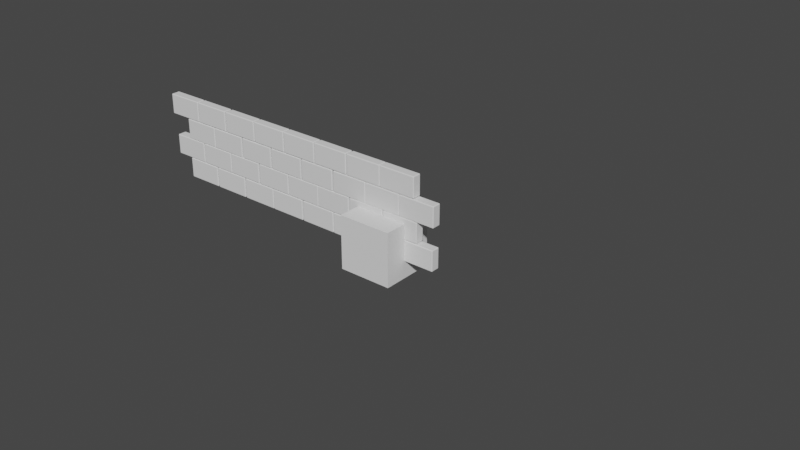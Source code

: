 # Source: Wall_low.blend  (saved by Blender 2.90.8; exported with 4.5.12 LTS)
import bpy
from mathutils import Matrix  # noqa: F401  (used for matrix-valued properties, if any)

bpy.ops.wm.read_factory_settings(use_empty=True)
scene = bpy.context.scene
scene.name = 'Scene'

# ---- collections
col_collection = bpy.data.collections.new('Collection'); scene.collection.children.link(col_collection)
col_wall_low = bpy.data.collections.new('Wall_low'); scene.collection.children.link(col_wall_low)
col_wall_high = bpy.data.collections.new('Wall_high'); scene.collection.children.link(col_wall_high)

# ---- world
world_world = bpy.data.worlds.new('World'); scene.world = world_world
world_world.use_nodes = True; world_world.node_tree.nodes.clear()
_N = world_world.node_tree.nodes; _L = world_world.node_tree.links
n0 = _N.new('ShaderNodeOutputWorld'); n0.name = 'World Output'; n0.location = (300, 300)
n1 = _N.new('ShaderNodeBackground'); n1.name = 'Background'; n1.location = (10, 300)
n1.inputs[0].default_value = (0.05088, 0.05088, 0.05088, 1.0)
_L.new(n1.outputs[0], n0.inputs[0])
n0.is_active_output = True
world_world.color = (0.05088, 0.05088, 0.05088)
world_world.use_sun_shadow = False
world_world.sun_shadow_jitter_overblur = 0.0

# ---- meshes
me_cube_001 = bpy.data.meshes.new('Cube.001')
me_cube_001.from_pydata([(-1.0, -1.0, -1.0), (-1.0, -1.0, 1.0), (-1.0, 1.0, -1.0), (-1.0, 1.0, 1.0), (1.0, -1.0, -1.0), (1.0, -1.0, 1.0), (1.0, 1.0, -1.0), (1.0, 1.0, 1.0)], [], [(0, 1, 3, 2), (2, 3, 7, 6), (6, 7, 5, 4), (4, 5, 1, 0), (2, 6, 4, 0), (7, 3, 1, 5)])
_uv = me_cube_001.uv_layers.new(name='UVMap')
_uv.uv.foreach_set('vector', [0.375, 0.0, 0.625, 0.0, 0.625, 0.25, 0.375, 0.25, 0.375, 0.25, 0.625, 0.25, 0.625, 0.5, 0.375, 0.5, 0.375, 0.5, 0.625, 0.5, 0.625, 0.75, 0.375, 0.75, 0.375, 0.75, 0.625, 0.75, 0.625, 1.0, 0.375, 1.0, 0.125, 0.5, 0.375, 0.5, 0.375, 0.75, 0.125, 0.75, 0.625, 0.5, 0.875, 0.5, 0.875, 0.75, 0.625, 0.75])
me_cube_001.use_remesh_fix_poles = True
me_cube_001.use_remesh_preserve_attributes = False
me_cube_001.use_mirror_vertex_groups = False
me_cube_001.update()
me_cube_034 = bpy.data.meshes.new('Cube.034')
me_cube_034.from_pydata([(-0.7043, -0.1695, -0.3868), (-0.7043, -0.1695, 0.3868), (-0.7043, 0.1695, -0.3868), (-0.7043, 0.1695, 0.3868), (0.7043, -0.1695, -0.3868), (0.7043, -0.1695, 0.3868), (0.7043, 0.1695, -0.3868), (0.7043, 0.1695, 0.3868), (8.67, -0.1695, -1.183), (8.67, -0.1695, -0.4092), (8.67, 0.1695, -1.183), (8.67, 0.1695, -0.4092), (10.08, -0.1695, -1.183), (10.08, -0.1695, -0.4092), (10.08, 0.1695, -1.183), (10.08, 0.1695, -0.4092), (10.09, -0.1695, -1.183), (10.09, -0.1695, -0.4092), (10.09, 0.1695, -1.183), (10.09, 0.1695, -0.4092), (11.5, -0.1695, -1.183), (11.5, -0.1695, -0.4092), (11.5, 0.1695, -1.183), (11.5, 0.1695, -0.4092), (9.456, -0.1695, -0.3951), (9.456, -0.1695, 0.3785), (9.456, 0.1695, -0.3951), (9.456, 0.1695, 0.3785), (10.86, -0.1695, -0.3951), (10.86, -0.1695, 0.3785), (10.86, 0.1695, -0.3951), (10.86, 0.1695, 0.3785), (7.991, -0.1695, -0.3951), (7.991, -0.1695, 0.3785), (7.991, 0.1695, -0.3951), (7.991, 0.1695, 0.3785), (9.4, -0.1695, -0.3951), (9.4, -0.1695, 0.3785), (9.4, 0.1695, -0.3951), (9.4, 0.1695, 0.3785), (6.542, -0.1695, -0.3951), (6.542, -0.1695, 0.3785), (6.542, 0.1695, -0.3951), (6.542, 0.1695, 0.3785), (7.951, -0.1695, -0.3951), (7.951, -0.1695, 0.3785), (7.951, 0.1695, -0.3951), (7.951, 0.1695, 0.3785), (5.109, -0.1695, -0.3951), (5.109, -0.1695, 0.3785), (5.109, 0.1695, -0.3951), (5.109, 0.1695, 0.3785), (6.517, -0.1695, -0.3951), (6.517, -0.1695, 0.3785), (6.517, 0.1695, -0.3951), (6.517, 0.1695, 0.3785), (3.674, -0.1695, -0.3951), (3.674, -0.1695, 0.3785), (3.674, 0.1695, -0.3951), (3.674, 0.1695, 0.3785), (5.082, -0.1695, -0.3951), (5.082, -0.1695, 0.3785), (5.082, 0.1695, -0.3951), (5.082, 0.1695, 0.3785), (2.237, -0.1695, -0.3951), (2.237, -0.1695, 0.3785), (2.237, 0.1695, -0.3951), (2.237, 0.1695, 0.3785), (3.645, -0.1695, -0.3951), (3.645, -0.1695, 0.3785), (3.645, 0.1695, -0.3951), (3.645, 0.1695, 0.3785), (0.8015, -0.1695, -0.3951), (0.8015, -0.1695, 0.3785), (0.8015, 0.1695, -0.3951), (0.8015, 0.1695, 0.3785), (2.21, -0.1695, -0.3951), (2.21, -0.1695, 0.3785), (2.21, 0.1695, -0.3951), (2.21, 0.1695, 0.3785), (7.235, -0.1695, -1.183), (7.235, -0.1695, -0.4092), (7.235, 0.1695, -1.183), (7.235, 0.1695, -0.4092), (8.644, -0.1695, -1.183), (8.644, -0.1695, -0.4092), (8.644, 0.1695, -1.183), (8.644, 0.1695, -0.4092), (5.793, -0.1695, -1.183), (5.793, -0.1695, -0.4092), (5.793, 0.1695, -1.183), (5.793, 0.1695, -0.4092), (7.202, -0.1695, -1.183), (7.202, -0.1695, -0.4092), (7.202, 0.1695, -1.183), (7.202, 0.1695, -0.4092), (4.343, -0.1695, -1.183), (4.343, -0.1695, -0.4092), (4.343, 0.1695, -1.183), (4.343, 0.1695, -0.4092), (5.752, -0.1695, -1.183), (5.752, -0.1695, -0.4092), (5.752, 0.1695, -1.183), (5.752, 0.1695, -0.4092), (2.891, -0.1695, -1.183), (2.891, -0.1695, -0.4092), (2.891, 0.1695, -1.183), (2.891, 0.1695, -0.4092), (4.3, -0.1695, -1.183), (4.3, -0.1695, -0.4092), (4.3, 0.1695, -1.183), (4.3, 0.1695, -0.4092), (1.445, -0.1695, -1.183), (1.445, -0.1695, -0.4092), (1.445, 0.1695, -1.183), (1.445, 0.1695, -0.4092), (2.853, -0.1695, -1.183), (2.853, -0.1695, -0.4092), (2.853, 0.1695, -1.183), (2.853, 0.1695, -0.4092), (-0.004129, -0.1695, -1.183), (-0.004129, -0.1695, -0.4092), (-0.004129, 0.1695, -1.183), (-0.004129, 0.1695, -0.4092), (1.405, -0.1695, -1.183), (1.405, -0.1695, -0.4092), (1.405, 0.1695, -1.183), (1.405, 0.1695, -0.4092), (-0.004129, -0.1695, 0.3931), (-0.004129, -0.1695, 1.167), (-0.004129, 0.1695, 0.3931), (-0.004129, 0.1695, 1.167), (1.405, -0.1695, 0.3931), (1.405, -0.1695, 1.167), (1.405, 0.1695, 0.3931), (1.405, 0.1695, 1.167), (1.429, -0.1695, 0.3931), (1.429, -0.1695, 1.167), (1.429, 0.1695, 0.3931), (1.429, 0.1695, 1.167), (2.838, -0.1695, 0.3931), (2.838, -0.1695, 1.167), (2.838, 0.1695, 0.3931), (2.838, 0.1695, 1.167), (2.88, -0.1695, 0.3931), (2.88, -0.1695, 1.167), (2.88, 0.1695, 0.3931), (2.88, 0.1695, 1.167), (4.289, -0.1695, 0.3931), (4.289, -0.1695, 1.167), (4.289, 0.1695, 0.3931), (4.289, 0.1695, 1.167), (4.342, -0.1695, 0.3931), (4.342, -0.1695, 1.167), (4.342, 0.1695, 0.3931), (4.342, 0.1695, 1.167), (5.751, -0.1695, 0.3931), (5.751, -0.1695, 1.167), (5.751, 0.1695, 0.3931), (5.751, 0.1695, 1.167), (5.806, -0.1695, 0.3931), (5.806, -0.1695, 1.167), (5.806, 0.1695, 0.3931), (5.806, 0.1695, 1.167), (7.214, -0.1695, 0.3931), (7.214, -0.1695, 1.167), (7.214, 0.1695, 0.3931), (7.214, 0.1695, 1.167), (7.268, -0.1695, 0.3931), (7.268, -0.1695, 1.167), (7.268, 0.1695, 0.3931), (7.268, 0.1695, 1.167), (8.677, -0.1695, 0.3931), (8.677, -0.1695, 1.167), (8.677, 0.1695, 0.3931), (8.677, 0.1695, 1.167), (8.692, -0.1695, 0.3931), (8.692, -0.1695, 1.167), (8.692, 0.1695, 0.3931), (8.692, 0.1695, 1.167), (10.1, -0.1695, 0.3931), (10.1, -0.1695, 1.167), (10.1, 0.1695, 0.3931), (10.1, 0.1695, 1.167), (10.11, -0.2086, 0.3931), (10.11, -0.2086, 1.167), (10.11, 0.1305, 0.3931), (10.11, 0.1305, 1.167), (11.52, -0.2086, 0.3931), (11.52, -0.2086, 1.167), (11.52, 0.1305, 0.3931), (11.52, 0.1305, 1.167), (9.328, -0.1695, 1.196), (9.328, -0.1695, 1.969), (9.328, 0.1695, 1.196), (9.328, 0.1695, 1.969), (10.74, -0.1695, 1.196), (10.74, -0.1695, 1.969), (10.74, 0.1695, 1.196), (10.74, 0.1695, 1.969), (7.89, -0.1695, 1.196), (7.89, -0.1695, 1.969), (7.89, 0.1695, 1.196), (7.89, 0.1695, 1.969), (9.298, -0.1695, 1.196), (9.298, -0.1695, 1.969), (9.298, 0.1695, 1.196), (9.298, 0.1695, 1.969), (6.441, -0.1695, 1.196), (6.441, -0.1695, 1.969), (6.441, 0.1695, 1.196), (6.441, 0.1695, 1.969), (7.85, -0.1695, 1.196), (7.85, -0.1695, 1.969), (7.85, 0.1695, 1.196), (7.85, 0.1695, 1.969), (4.996, -0.1695, 1.196), (4.996, -0.1695, 1.969), (4.996, 0.1695, 1.196), (4.996, 0.1695, 1.969), (6.404, -0.1695, 1.196), (6.404, -0.1695, 1.969), (6.404, 0.1695, 1.196), (6.404, 0.1695, 1.969), (3.533, -0.1695, 1.196), (3.533, -0.1695, 1.969), (3.533, 0.1695, 1.196), (3.533, 0.1695, 1.969), (4.942, -0.1695, 1.196), (4.942, -0.1695, 1.969), (4.942, 0.1695, 1.196), (4.942, 0.1695, 1.969), (2.089, -0.1695, 1.196), (2.089, -0.1695, 1.969), (2.089, 0.1695, 1.196), (2.089, 0.1695, 1.969), (3.498, -0.1695, 1.196), (3.498, -0.1695, 1.969), (3.498, 0.1695, 1.196), (3.498, 0.1695, 1.969), (0.6208, -0.1695, 1.196), (0.6208, -0.1695, 1.969), (0.6208, 0.1695, 1.196), (0.6208, 0.1695, 1.969), (2.029, -0.1695, 1.196), (2.029, -0.1695, 1.969), (2.029, 0.1695, 1.196), (2.029, 0.1695, 1.969), (-0.833, -0.1695, 1.196), (-0.833, -0.1695, 1.969), (-0.833, 0.1695, 1.196), (-0.833, 0.1695, 1.969), (0.5757, -0.1695, 1.196), (0.5757, -0.1695, 1.969), (0.5757, 0.1695, 1.196), (0.5757, 0.1695, 1.969)], [], [(0, 1, 3, 2), (2, 3, 7, 6), (6, 7, 5, 4), (4, 5, 1, 0), (2, 6, 4, 0), (7, 3, 1, 5), (8, 9, 11, 10), (10, 11, 15, 14), (14, 15, 13, 12), (12, 13, 9, 8), (10, 14, 12, 8), (15, 11, 9, 13), (16, 17, 19, 18), (18, 19, 23, 22), (22, 23, 21, 20), (20, 21, 17, 16), (18, 22, 20, 16), (23, 19, 17, 21), (24, 25, 27, 26), (26, 27, 31, 30), (30, 31, 29, 28), (28, 29, 25, 24), (26, 30, 28, 24), (31, 27, 25, 29), (32, 33, 35, 34), (34, 35, 39, 38), (38, 39, 37, 36), (36, 37, 33, 32), (34, 38, 36, 32), (39, 35, 33, 37), (40, 41, 43, 42), (42, 43, 47, 46), (46, 47, 45, 44), (44, 45, 41, 40), (42, 46, 44, 40), (47, 43, 41, 45), (48, 49, 51, 50), (50, 51, 55, 54), (54, 55, 53, 52), (52, 53, 49, 48), (50, 54, 52, 48), (55, 51, 49, 53), (56, 57, 59, 58), (58, 59, 63, 62), (62, 63, 61, 60), (60, 61, 57, 56), (58, 62, 60, 56), (63, 59, 57, 61), (64, 65, 67, 66), (66, 67, 71, 70), (70, 71, 69, 68), (68, 69, 65, 64), (66, 70, 68, 64), (71, 67, 65, 69), (72, 73, 75, 74), (74, 75, 79, 78), (78, 79, 77, 76), (76, 77, 73, 72), (74, 78, 76, 72), (79, 75, 73, 77), (80, 81, 83, 82), (82, 83, 87, 86), (86, 87, 85, 84), (84, 85, 81, 80), (82, 86, 84, 80), (87, 83, 81, 85), (88, 89, 91, 90), (90, 91, 95, 94), (94, 95, 93, 92), (92, 93, 89, 88), (90, 94, 92, 88), (95, 91, 89, 93), (96, 97, 99, 98), (98, 99, 103, 102), (102, 103, 101, 100), (100, 101, 97, 96), (98, 102, 100, 96), (103, 99, 97, 101), (104, 105, 107, 106), (106, 107, 111, 110), (110, 111, 109, 108), (108, 109, 105, 104), (106, 110, 108, 104), (111, 107, 105, 109), (112, 113, 115, 114), (114, 115, 119, 118), (118, 119, 117, 116), (116, 117, 113, 112), (114, 118, 116, 112), (119, 115, 113, 117), (120, 121, 123, 122), (122, 123, 127, 126), (126, 127, 125, 124), (124, 125, 121, 120), (122, 126, 124, 120), (127, 123, 121, 125), (128, 129, 131, 130), (130, 131, 135, 134), (134, 135, 133, 132), (132, 133, 129, 128), (130, 134, 132, 128), (135, 131, 129, 133), (136, 137, 139, 138), (138, 139, 143, 142), (142, 143, 141, 140), (140, 141, 137, 136), (138, 142, 140, 136), (143, 139, 137, 141), (144, 145, 147, 146), (146, 147, 151, 150), (150, 151, 149, 148), (148, 149, 145, 144), (146, 150, 148, 144), (151, 147, 145, 149), (152, 153, 155, 154), (154, 155, 159, 158), (158, 159, 157, 156), (156, 157, 153, 152), (154, 158, 156, 152), (159, 155, 153, 157), (160, 161, 163, 162), (162, 163, 167, 166), (166, 167, 165, 164), (164, 165, 161, 160), (162, 166, 164, 160), (167, 163, 161, 165), (168, 169, 171, 170), (170, 171, 175, 174), (174, 175, 173, 172), (172, 173, 169, 168), (170, 174, 172, 168), (175, 171, 169, 173), (176, 177, 179, 178), (178, 179, 183, 182), (182, 183, 181, 180), (180, 181, 177, 176), (178, 182, 180, 176), (183, 179, 177, 181), (184, 185, 187, 186), (186, 187, 191, 190), (190, 191, 189, 188), (188, 189, 185, 184), (186, 190, 188, 184), (191, 187, 185, 189), (192, 193, 195, 194), (194, 195, 199, 198), (198, 199, 197, 196), (196, 197, 193, 192), (194, 198, 196, 192), (199, 195, 193, 197), (200, 201, 203, 202), (202, 203, 207, 206), (206, 207, 205, 204), (204, 205, 201, 200), (202, 206, 204, 200), (207, 203, 201, 205), (208, 209, 211, 210), (210, 211, 215, 214), (214, 215, 213, 212), (212, 213, 209, 208), (210, 214, 212, 208), (215, 211, 209, 213), (216, 217, 219, 218), (218, 219, 223, 222), (222, 223, 221, 220), (220, 221, 217, 216), (218, 222, 220, 216), (223, 219, 217, 221), (224, 225, 227, 226), (226, 227, 231, 230), (230, 231, 229, 228), (228, 229, 225, 224), (226, 230, 228, 224), (231, 227, 225, 229), (232, 233, 235, 234), (234, 235, 239, 238), (238, 239, 237, 236), (236, 237, 233, 232), (234, 238, 236, 232), (239, 235, 233, 237), (240, 241, 243, 242), (242, 243, 247, 246), (246, 247, 245, 244), (244, 245, 241, 240), (242, 246, 244, 240), (247, 243, 241, 245), (248, 249, 251, 250), (250, 251, 255, 254), (254, 255, 253, 252), (252, 253, 249, 248), (250, 254, 252, 248), (255, 251, 249, 253)])
_uv = me_cube_034.uv_layers.new(name='UVMap')
_uv.uv.foreach_set('vector', [0.3797, 0.7621, 0.3797, 0.8093, 0.3325, 0.8093, 0.3325, 0.7621, 0.3325, 0.7621, 0.3325, 0.8093, 0.2852, 0.8093, 0.2852, 0.7621, 0.2852, 0.7621, 0.2852, 0.8093, 0.2379, 0.8093, 0.2379, 0.7621, 0.2379, 0.7621, 0.2379, 0.8093, 0.1907, 0.8093, 0.1907, 0.7621, 0.2852, 0.7148, 0.2852, 0.7621, 0.2379, 0.7621, 0.2379, 0.7148, 0.2852, 0.8093, 0.2852, 0.8566, 0.2379, 0.8566, 0.2379, 0.8093, 0.3797, 0.6192, 0.3797, 0.6665, 0.3325, 0.6665, 0.3325, 0.6192, 0.3325, 0.6192, 0.3325, 0.6665, 0.2852, 0.6665, 0.2852, 0.6192, 0.2852, 0.6192, 0.2852, 0.6665, 0.2379, 0.6665, 0.2379, 0.6192, 0.2379, 0.6192, 0.2379, 0.6665, 0.1907, 0.6665, 0.1907, 0.6192, 0.2852, 0.572, 0.2852, 0.6192, 0.2379, 0.6192, 0.2379, 0.572, 0.2852, 0.6665, 0.2852, 0.7138, 0.2379, 0.7138, 0.2379, 0.6665, 0.9501, 0.1907, 0.9501, 0.2379, 0.9028, 0.2379, 0.9028, 0.1907, 0.9028, 0.1907, 0.9028, 0.2379, 0.8556, 0.2379, 0.8556, 0.1907, 0.8556, 0.1907, 0.8556, 0.2379, 0.8083, 0.2379, 0.8083, 0.1907, 0.8083, 0.1907, 0.8083, 0.2379, 0.761, 0.2379, 0.761, 0.1907, 0.8556, 0.1434, 0.8556, 0.1907, 0.8083, 0.1907, 0.8083, 0.1434, 0.8556, 0.2379, 0.8556, 0.2852, 0.8083, 0.2852, 0.8083, 0.2379, 0.76, 0.6192, 0.76, 0.6665, 0.7127, 0.6665, 0.7127, 0.6192, 0.7127, 0.6192, 0.7127, 0.6665, 0.6654, 0.6665, 0.6654, 0.6192, 0.6654, 0.6192, 0.6654, 0.6665, 0.6182, 0.6665, 0.6182, 0.6192, 0.6182, 0.6192, 0.6182, 0.6665, 0.5709, 0.6665, 0.5709, 0.6192, 0.6654, 0.572, 0.6654, 0.6192, 0.6182, 0.6192, 0.6182, 0.572, 0.6654, 0.6665, 0.6654, 0.7138, 0.6182, 0.7138, 0.6182, 0.6665, 0.3797, 0.4764, 0.3797, 0.5236, 0.3325, 0.5236, 0.3325, 0.4764, 0.3325, 0.4764, 0.3325, 0.5236, 0.2852, 0.5236, 0.2852, 0.4764, 0.2852, 0.4764, 0.2852, 0.5236, 0.2379, 0.5236, 0.2379, 0.4764, 0.2379, 0.4764, 0.2379, 0.5236, 0.1907, 0.5236, 0.1907, 0.4764, 0.2852, 0.4291, 0.2852, 0.4764, 0.2379, 0.4764, 0.2379, 0.4291, 0.2852, 0.5236, 0.2852, 0.5709, 0.2379, 0.5709, 0.2379, 0.5236, 0.5699, 0.3335, 0.5699, 0.3808, 0.5226, 0.3808, 0.5226, 0.3335, 0.5226, 0.3335, 0.5226, 0.3808, 0.4753, 0.3808, 0.4753, 0.3335, 0.4753, 0.3335, 0.4753, 0.3808, 0.428, 0.3808, 0.428, 0.3335, 0.428, 0.3335, 0.428, 0.3808, 0.3808, 0.3808, 0.3808, 0.3335, 0.4753, 0.2862, 0.4753, 0.3335, 0.428, 0.3335, 0.428, 0.2862, 0.4753, 0.3808, 0.4753, 0.428, 0.428, 0.428, 0.428, 0.3808, 0.5699, 0.04779, 0.5699, 0.09506, 0.5226, 0.09506, 0.5226, 0.04779, 0.5226, 0.04779, 0.5226, 0.09506, 0.4753, 0.09506, 0.4753, 0.04779, 0.4753, 0.04779, 0.4753, 0.09506, 0.428, 0.09506, 0.428, 0.04779, 0.428, 0.04779, 0.428, 0.09506, 0.3808, 0.09506, 0.3808, 0.04779, 0.4753, 0.000524, 0.4753, 0.04779, 0.428, 0.04779, 0.428, 0.000524, 0.4753, 0.09506, 0.4753, 0.1423, 0.428, 0.1423, 0.428, 0.09506, 0.76, 0.04779, 0.76, 0.09506, 0.7127, 0.09506, 0.7127, 0.04779, 0.7127, 0.04779, 0.7127, 0.09506, 0.6654, 0.09506, 0.6654, 0.04779, 0.6654, 0.04779, 0.6654, 0.09506, 0.6182, 0.09506, 0.6182, 0.04779, 0.6182, 0.04779, 0.6182, 0.09506, 0.5709, 0.09506, 0.5709, 0.04779, 0.6654, 0.000524, 0.6654, 0.04779, 0.6182, 0.04779, 0.6182, 0.000524, 0.6654, 0.09506, 0.6654, 0.1423, 0.6182, 0.1423, 0.6182, 0.09506, 0.9501, 0.4764, 0.9501, 0.5236, 0.9028, 0.5236, 0.9028, 0.4764, 0.9028, 0.4764, 0.9028, 0.5236, 0.8556, 0.5236, 0.8556, 0.4764, 0.8556, 0.4764, 0.8556, 0.5236, 0.8083, 0.5236, 0.8083, 0.4764, 0.8083, 0.4764, 0.8083, 0.5236, 0.761, 0.5236, 0.761, 0.4764, 0.8556, 0.4291, 0.8556, 0.4764, 0.8083, 0.4764, 0.8083, 0.4291, 0.8556, 0.5236, 0.8556, 0.5709, 0.8083, 0.5709, 0.8083, 0.5236, 0.9501, 0.7621, 0.9501, 0.8093, 0.9028, 0.8093, 0.9028, 0.7621, 0.9028, 0.7621, 0.9028, 0.8093, 0.8556, 0.8093, 0.8556, 0.7621, 0.8556, 0.7621, 0.8556, 0.8093, 0.8083, 0.8093, 0.8083, 0.7621, 0.8083, 0.7621, 0.8083, 0.8093, 0.761, 0.8093, 0.761, 0.7621, 0.8556, 0.7148, 0.8556, 0.7621, 0.8083, 0.7621, 0.8083, 0.7148, 0.8556, 0.8093, 0.8556, 0.8566, 0.8083, 0.8566, 0.8083, 0.8093, 0.3797, 0.9049, 0.3797, 0.9522, 0.3325, 0.9522, 0.3325, 0.9049, 0.3325, 0.9049, 0.3325, 0.9522, 0.2852, 0.9522, 0.2852, 0.9049, 0.2852, 0.9049, 0.2852, 0.9522, 0.2379, 0.9522, 0.2379, 0.9049, 0.2379, 0.9049, 0.2379, 0.9522, 0.1907, 0.9522, 0.1907, 0.9049, 0.2852, 0.8577, 0.2852, 0.9049, 0.2379, 0.9049, 0.2379, 0.8577, 0.2852, 0.9522, 0.2852, 0.9995, 0.2379, 0.9995, 0.2379, 0.9522, 0.1896, 0.7621, 0.1896, 0.8093, 0.1423, 0.8093, 0.1423, 0.7621, 0.1423, 0.7621, 0.1423, 0.8093, 0.09506, 0.8093, 0.09506, 0.7621, 0.09506, 0.7621, 0.09506, 0.8093, 0.04779, 0.8093, 0.04779, 0.7621, 0.04779, 0.7621, 0.04779, 0.8093, 0.000524, 0.8093, 0.000524, 0.7621, 0.09506, 0.7148, 0.09506, 0.7621, 0.04779, 0.7621, 0.04779, 0.7148, 0.09506, 0.8093, 0.09506, 0.8566, 0.04779, 0.8566, 0.04779, 0.8093, 0.1896, 0.6192, 0.1896, 0.6665, 0.1423, 0.6665, 0.1423, 0.6192, 0.1423, 0.6192, 0.1423, 0.6665, 0.09506, 0.6665, 0.09506, 0.6192, 0.09506, 0.6192, 0.09506, 0.6665, 0.04779, 0.6665, 0.04779, 0.6192, 0.04779, 0.6192, 0.04779, 0.6665, 0.000524, 0.6665, 0.000524, 0.6192, 0.09506, 0.572, 0.09506, 0.6192, 0.04779, 0.6192, 0.04779, 0.572, 0.09506, 0.6665, 0.09506, 0.7138, 0.04779, 0.7138, 0.04779, 0.6665, 0.9501, 0.04779, 0.9501, 0.09506, 0.9028, 0.09506, 0.9028, 0.04779, 0.9028, 0.04779, 0.9028, 0.09506, 0.8556, 0.09506, 0.8556, 0.04779, 0.8556, 0.04779, 0.8556, 0.09506, 0.8083, 0.09506, 0.8083, 0.04779, 0.8083, 0.04779, 0.8083, 0.09506, 0.761, 0.09506, 0.761, 0.04779, 0.8556, 0.000524, 0.8556, 0.04779, 0.8083, 0.04779, 0.8083, 0.000524, 0.8556, 0.09506, 0.8556, 0.1423, 0.8083, 0.1423, 0.8083, 0.09506, 0.76, 0.4764, 0.76, 0.5236, 0.7127, 0.5236, 0.7127, 0.4764, 0.7127, 0.4764, 0.7127, 0.5236, 0.6654, 0.5236, 0.6654, 0.4764, 0.6654, 0.4764, 0.6654, 0.5236, 0.6182, 0.5236, 0.6182, 0.4764, 0.6182, 0.4764, 0.6182, 0.5236, 0.5709, 0.5236, 0.5709, 0.4764, 0.6654, 0.4291, 0.6654, 0.4764, 0.6182, 0.4764, 0.6182, 0.4291, 0.6654, 0.5236, 0.6654, 0.5709, 0.6182, 0.5709, 0.6182, 0.5236, 0.5699, 0.4764, 0.5699, 0.5236, 0.5226, 0.5236, 0.5226, 0.4764, 0.5226, 0.4764, 0.5226, 0.5236, 0.4753, 0.5236, 0.4753, 0.4764, 0.4753, 0.4764, 0.4753, 0.5236, 0.428, 0.5236, 0.428, 0.4764, 0.428, 0.4764, 0.428, 0.5236, 0.3808, 0.5236, 0.3808, 0.4764, 0.4753, 0.4291, 0.4753, 0.4764, 0.428, 0.4764, 0.428, 0.4291, 0.4753, 0.5236, 0.4753, 0.5709, 0.428, 0.5709, 0.428, 0.5236, 0.3797, 0.3335, 0.3797, 0.3808, 0.3325, 0.3808, 0.3325, 0.3335, 0.3325, 0.3335, 0.3325, 0.3808, 0.2852, 0.3808, 0.2852, 0.3335, 0.2852, 0.3335, 0.2852, 0.3808, 0.2379, 0.3808, 0.2379, 0.3335, 0.2379, 0.3335, 0.2379, 0.3808, 0.1907, 0.3808, 0.1907, 0.3335, 0.2852, 0.2862, 0.2852, 0.3335, 0.2379, 0.3335, 0.2379, 0.2862, 0.2852, 0.3808, 0.2852, 0.428, 0.2379, 0.428, 0.2379, 0.3808, 0.1896, 0.3335, 0.1896, 0.3808, 0.1423, 0.3808, 0.1423, 0.3335, 0.1423, 0.3335, 0.1423, 0.3808, 0.09506, 0.3808, 0.09506, 0.3335, 0.09506, 0.3335, 0.09506, 0.3808, 0.04779, 0.3808, 0.04779, 0.3335, 0.04779, 0.3335, 0.04779, 0.3808, 0.000524, 0.3808, 0.000524, 0.3335, 0.09506, 0.2862, 0.09506, 0.3335, 0.04779, 0.3335, 0.04779, 0.2862, 0.09506, 0.3808, 0.09506, 0.428, 0.04779, 0.428, 0.04779, 0.3808, 0.3797, 0.1907, 0.3797, 0.2379, 0.3325, 0.2379, 0.3325, 0.1907, 0.3325, 0.1907, 0.3325, 0.2379, 0.2852, 0.2379, 0.2852, 0.1907, 0.2852, 0.1907, 0.2852, 0.2379, 0.2379, 0.2379, 0.2379, 0.1907, 0.2379, 0.1907, 0.2379, 0.2379, 0.1907, 0.2379, 0.1907, 0.1907, 0.2852, 0.1434, 0.2852, 0.1907, 0.2379, 0.1907, 0.2379, 0.1434, 0.2852, 0.2379, 0.2852, 0.2852, 0.2379, 0.2852, 0.2379, 0.2379, 0.3797, 0.04779, 0.3797, 0.09506, 0.3325, 0.09506, 0.3325, 0.04779, 0.3325, 0.04779, 0.3325, 0.09506, 0.2852, 0.09506, 0.2852, 0.04779, 0.2852, 0.04779, 0.2852, 0.09506, 0.2379, 0.09506, 0.2379, 0.04779, 0.2379, 0.04779, 0.2379, 0.09506, 0.1907, 0.09506, 0.1907, 0.04779, 0.2852, 0.000524, 0.2852, 0.04779, 0.2379, 0.04779, 0.2379, 0.000524, 0.2852, 0.09506, 0.2852, 0.1423, 0.2379, 0.1423, 0.2379, 0.09506, 0.1896, 0.1907, 0.1896, 0.2379, 0.1423, 0.2379, 0.1423, 0.1907, 0.1423, 0.1907, 0.1423, 0.2379, 0.09506, 0.2379, 0.09506, 0.1907, 0.09506, 0.1907, 0.09506, 0.2379, 0.04779, 0.2379, 0.04779, 0.1907, 0.04779, 0.1907, 0.04779, 0.2379, 0.000524, 0.2379, 0.000524, 0.1907, 0.09506, 0.1434, 0.09506, 0.1907, 0.04779, 0.1907, 0.04779, 0.1434, 0.09506, 0.2379, 0.09506, 0.2852, 0.04779, 0.2852, 0.04779, 0.2379, 0.1896, 0.04779, 0.1896, 0.09506, 0.1423, 0.09506, 0.1423, 0.04779, 0.1423, 0.04779, 0.1423, 0.09506, 0.09506, 0.09506, 0.09506, 0.04779, 0.09506, 0.04779, 0.09506, 0.09506, 0.04779, 0.09506, 0.04779, 0.04779, 0.04779, 0.04779, 0.04779, 0.09506, 0.000524, 0.09506, 0.000524, 0.04779, 0.09506, 0.000524, 0.09506, 0.04779, 0.04779, 0.04779, 0.04779, 0.000524, 0.09506, 0.09506, 0.09506, 0.1423, 0.04779, 0.1423, 0.04779, 0.09506, 0.5699, 0.7621, 0.5699, 0.8093, 0.5226, 0.8093, 0.5226, 0.7621, 0.5226, 0.7621, 0.5226, 0.8093, 0.4753, 0.8093, 0.4753, 0.7621, 0.4753, 0.7621, 0.4753, 0.8093, 0.428, 0.8093, 0.428, 0.7621, 0.428, 0.7621, 0.428, 0.8093, 0.3808, 0.8093, 0.3808, 0.7621, 0.4753, 0.7148, 0.4753, 0.7621, 0.428, 0.7621, 0.428, 0.7148, 0.4753, 0.8093, 0.4753, 0.8566, 0.428, 0.8566, 0.428, 0.8093, 0.5699, 0.6192, 0.5699, 0.6665, 0.5226, 0.6665, 0.5226, 0.6192, 0.5226, 0.6192, 0.5226, 0.6665, 0.4753, 0.6665, 0.4753, 0.6192, 0.4753, 0.6192, 0.4753, 0.6665, 0.428, 0.6665, 0.428, 0.6192, 0.428, 0.6192, 0.428, 0.6665, 0.3808, 0.6665, 0.3808, 0.6192, 0.4753, 0.572, 0.4753, 0.6192, 0.428, 0.6192, 0.428, 0.572, 0.4753, 0.6665, 0.4753, 0.7138, 0.428, 0.7138, 0.428, 0.6665, 0.9501, 0.3335, 0.9501, 0.3808, 0.9028, 0.3808, 0.9028, 0.3335, 0.9028, 0.3335, 0.9028, 0.3808, 0.8556, 0.3808, 0.8556, 0.3335, 0.8556, 0.3335, 0.8556, 0.3808, 0.8083, 0.3808, 0.8083, 0.3335, 0.8083, 0.3335, 0.8083, 0.3808, 0.761, 0.3808, 0.761, 0.3335, 0.8556, 0.2862, 0.8556, 0.3335, 0.8083, 0.3335, 0.8083, 0.2862, 0.8556, 0.3808, 0.8556, 0.428, 0.8083, 0.428, 0.8083, 0.3808, 0.76, 0.3335, 0.76, 0.3808, 0.7127, 0.3808, 0.7127, 0.3335, 0.7127, 0.3335, 0.7127, 0.3808, 0.6654, 0.3808, 0.6654, 0.3335, 0.6654, 0.3335, 0.6654, 0.3808, 0.6182, 0.3808, 0.6182, 0.3335, 0.6182, 0.3335, 0.6182, 0.3808, 0.5709, 0.3808, 0.5709, 0.3335, 0.6654, 0.2862, 0.6654, 0.3335, 0.6182, 0.3335, 0.6182, 0.2862, 0.6654, 0.3808, 0.6654, 0.428, 0.6182, 0.428, 0.6182, 0.3808, 0.1896, 0.4764, 0.1896, 0.5236, 0.1423, 0.5236, 0.1423, 0.4764, 0.1423, 0.4764, 0.1423, 0.5236, 0.09506, 0.5236, 0.09506, 0.4764, 0.09506, 0.4764, 0.09506, 0.5236, 0.04779, 0.5236, 0.04779, 0.4764, 0.04779, 0.4764, 0.04779, 0.5236, 0.000524, 0.5236, 0.000524, 0.4764, 0.09506, 0.4291, 0.09506, 0.4764, 0.04779, 0.4764, 0.04779, 0.4291, 0.09506, 0.5236, 0.09506, 0.5709, 0.04779, 0.5709, 0.04779, 0.5236, 0.5699, 0.1907, 0.5699, 0.2379, 0.5226, 0.2379, 0.5226, 0.1907, 0.5226, 0.1907, 0.5226, 0.2379, 0.4753, 0.2379, 0.4753, 0.1907, 0.4753, 0.1907, 0.4753, 0.2379, 0.428, 0.2379, 0.428, 0.1907, 0.428, 0.1907, 0.428, 0.2379, 0.3808, 0.2379, 0.3808, 0.1907, 0.4753, 0.1434, 0.4753, 0.1907, 0.428, 0.1907, 0.428, 0.1434, 0.4753, 0.2379, 0.4753, 0.2852, 0.428, 0.2852, 0.428, 0.2379, 0.76, 0.7621, 0.76, 0.8093, 0.7127, 0.8093, 0.7127, 0.7621, 0.7127, 0.7621, 0.7127, 0.8093, 0.6654, 0.8093, 0.6654, 0.7621, 0.6654, 0.7621, 0.6654, 0.8093, 0.6182, 0.8093, 0.6182, 0.7621, 0.6182, 0.7621, 0.6182, 0.8093, 0.5709, 0.8093, 0.5709, 0.7621, 0.6654, 0.7148, 0.6654, 0.7621, 0.6182, 0.7621, 0.6182, 0.7148, 0.6654, 0.8093, 0.6654, 0.8566, 0.6182, 0.8566, 0.6182, 0.8093, 0.76, 0.1907, 0.76, 0.2379, 0.7127, 0.2379, 0.7127, 0.1907, 0.7127, 0.1907, 0.7127, 0.2379, 0.6654, 0.2379, 0.6654, 0.1907, 0.6654, 0.1907, 0.6654, 0.2379, 0.6182, 0.2379, 0.6182, 0.1907, 0.6182, 0.1907, 0.6182, 0.2379, 0.5709, 0.2379, 0.5709, 0.1907, 0.6654, 0.1434, 0.6654, 0.1907, 0.6182, 0.1907, 0.6182, 0.1434, 0.6654, 0.2379, 0.6654, 0.2852, 0.6182, 0.2852, 0.6182, 0.2379, 0.9501, 0.6192, 0.9501, 0.6665, 0.9028, 0.6665, 0.9028, 0.6192, 0.9028, 0.6192, 0.9028, 0.6665, 0.8556, 0.6665, 0.8556, 0.6192, 0.8556, 0.6192, 0.8556, 0.6665, 0.8083, 0.6665, 0.8083, 0.6192, 0.8083, 0.6192, 0.8083, 0.6665, 0.761, 0.6665, 0.761, 0.6192, 0.8556, 0.572, 0.8556, 0.6192, 0.8083, 0.6192, 0.8083, 0.572, 0.8556, 0.6665, 0.8556, 0.7138, 0.8083, 0.7138, 0.8083, 0.6665, 0.1896, 0.9049, 0.1896, 0.9522, 0.1423, 0.9522, 0.1423, 0.9049, 0.1423, 0.9049, 0.1423, 0.9522, 0.09506, 0.9522, 0.09506, 0.9049, 0.09506, 0.9049, 0.09506, 0.9522, 0.04779, 0.9522, 0.04779, 0.9049, 0.04779, 0.9049, 0.04779, 0.9522, 0.000524, 0.9522, 0.000524, 0.9049, 0.09506, 0.8577, 0.09506, 0.9049, 0.04779, 0.9049, 0.04779, 0.8577, 0.09506, 0.9522, 0.09506, 0.9995, 0.04779, 0.9995, 0.04779, 0.9522])
me_cube_034.use_remesh_fix_poles = True
me_cube_034.use_remesh_preserve_attributes = False
me_cube_034.use_mirror_vertex_groups = False
me_cube_034.update()
me_cube_124 = bpy.data.meshes.new('Cube.124')
me_cube_124.from_pydata([(-0.7043, -0.1695, -0.3868), (-0.7043, -0.1695, 0.3868), (-0.7043, 0.1695, -0.3868), (-0.7043, 0.1695, 0.3868), (0.7043, -0.1695, -0.3868), (0.7043, -0.1695, 0.3868), (0.7043, 0.1695, -0.3868), (0.7043, 0.1695, 0.3868), (8.612, -0.1695, 1.968), (8.612, -0.1695, 2.741), (8.612, 0.1695, 1.968), (8.612, 0.1695, 2.741), (10.02, -0.1695, 1.968), (10.02, -0.1695, 2.741), (10.02, 0.1695, 1.968), (10.02, 0.1695, 2.741), (0.7552, -0.1695, -0.3868), (0.7552, -0.1695, 0.3868), (0.7552, 0.1695, -0.3868), (0.7552, 0.1695, 0.3868), (2.164, -0.1695, -0.3868), (2.164, -0.1695, 0.3868), (2.164, 0.1695, -0.3868), (2.164, 0.1695, 0.3868), (0.104, -0.1695, 0.4008), (0.104, -0.1695, 1.174), (0.104, 0.1695, 0.4008), (0.104, 0.1695, 1.174), (1.513, -0.1695, 0.4008), (1.513, -0.1695, 1.174), (1.513, 0.1695, 0.4008), (1.513, 0.1695, 1.174), (1.537, -0.1695, 0.4008), (1.537, -0.1695, 1.174), (1.537, 0.1695, 0.4008), (1.537, 0.1695, 1.174), (2.945, -0.1695, 0.4008), (2.945, -0.1695, 1.174), (2.945, 0.1695, 0.4008), (2.945, 0.1695, 1.174), (2.994, -0.1695, 0.4008), (2.994, -0.1695, 1.174), (2.994, 0.1695, 0.4008), (2.994, 0.1695, 1.174), (4.403, -0.1695, 0.4008), (4.403, -0.1695, 1.174), (4.403, 0.1695, 0.4008), (4.403, 0.1695, 1.174), (4.428, -0.1695, 0.4008), (4.428, -0.1695, 1.174), (4.428, 0.1695, 0.4008), (4.428, 0.1695, 1.174), (5.837, -0.1695, 0.4008), (5.837, -0.1695, 1.174), (5.837, 0.1695, 0.4008), (5.837, 0.1695, 1.174), (5.83, -0.1695, 0.4008), (5.83, -0.1695, 1.174), (5.83, 0.1695, 0.4008), (5.83, 0.1695, 1.174), (7.239, -0.1695, 0.4008), (7.239, -0.1695, 1.174), (7.239, 0.1695, 0.4008), (7.239, 0.1695, 1.174), (7.291, -0.1695, 0.4008), (7.291, -0.1695, 1.174), (7.291, 0.1695, 0.4008), (7.291, 0.1695, 1.174), (8.699, -0.1695, 0.4008), (8.699, -0.1695, 1.174), (8.699, 0.1695, 0.4008), (8.699, 0.1695, 1.174), (8.746, -0.1695, 0.4008), (8.746, -0.1695, 1.174), (8.746, 0.1695, 0.4008), (8.746, 0.1695, 1.174), (10.15, -0.1695, 0.4008), (10.15, -0.1695, 1.174), (10.15, 0.1695, 0.4008), (10.15, 0.1695, 1.174), (-1.349, -0.1695, 0.4008), (-1.349, -0.1695, 1.174), (-1.349, 0.1695, 0.4008), (-1.349, 0.1695, 1.174), (0.05953, -0.1695, 0.4008), (0.05953, -0.1695, 1.174), (0.05953, 0.1695, 0.4008), (0.05953, 0.1695, 1.174), (2.217, -0.1695, -0.3868), (2.217, -0.1695, 0.3868), (2.217, 0.1695, -0.3868), (2.217, 0.1695, 0.3868), (3.626, -0.1695, -0.3868), (3.626, -0.1695, 0.3868), (3.626, 0.1695, -0.3868), (3.626, 0.1695, 0.3868), (3.646, -0.1695, -0.3868), (3.646, -0.1695, 0.3868), (3.646, 0.1695, -0.3868), (3.646, 0.1695, 0.3868), (5.055, -0.1695, -0.3868), (5.055, -0.1695, 0.3868), (5.055, 0.1695, -0.3868), (5.055, 0.1695, 0.3868), (5.104, -0.1695, -0.3868), (5.104, -0.1695, 0.3868), (5.104, 0.1695, -0.3868), (5.104, 0.1695, 0.3868), (6.513, -0.1695, -0.3868), (6.513, -0.1695, 0.3868), (6.513, 0.1695, -0.3868), (6.513, 0.1695, 0.3868), (6.533, -0.1695, -0.3868), (6.533, -0.1695, 0.3868), (6.533, 0.1695, -0.3868), (6.533, 0.1695, 0.3868), (7.941, -0.1695, -0.3868), (7.941, -0.1695, 0.3868), (7.941, 0.1695, -0.3868), (7.941, 0.1695, 0.3868), (7.968, -0.1695, -0.3868), (7.968, -0.1695, 0.3868), (7.968, 0.1695, -0.3868), (7.968, 0.1695, 0.3868), (9.377, -0.1695, -0.3868), (9.377, -0.1695, 0.3868), (9.377, 0.1695, -0.3868), (9.377, 0.1695, 0.3868), (9.388, -0.1695, -0.3868), (9.388, -0.1695, 0.3868), (9.388, 0.1695, -0.3868), (9.388, 0.1695, 0.3868), (10.8, -0.1695, -0.3868), (10.8, -0.1695, 0.3868), (10.8, 0.1695, -0.3868), (10.8, 0.1695, 0.3868), (9.415, -0.1695, 1.179), (9.415, -0.1695, 1.952), (9.415, 0.1695, 1.179), (9.415, 0.1695, 1.952), (10.82, -0.1695, 1.179), (10.82, -0.1695, 1.952), (10.82, 0.1695, 1.179), (10.82, 0.1695, 1.952), (7.994, -0.1695, 1.179), (7.994, -0.1695, 1.952), (7.994, 0.1695, 1.179), (7.994, 0.1695, 1.952), (9.403, -0.1695, 1.179), (9.403, -0.1695, 1.952), (9.403, 0.1695, 1.179), (9.403, 0.1695, 1.952), (6.573, -0.1695, 1.179), (6.573, -0.1695, 1.952), (6.573, 0.1695, 1.179), (6.573, 0.1695, 1.952), (7.982, -0.1695, 1.179), (7.982, -0.1695, 1.952), (7.982, 0.1695, 1.179), (7.982, 0.1695, 1.952), (5.103, -0.1695, 1.179), (5.103, -0.1695, 1.952), (5.103, 0.1695, 1.179), (5.103, 0.1695, 1.952), (6.512, -0.1695, 1.179), (6.512, -0.1695, 1.952), (6.512, 0.1695, 1.179), (6.512, 0.1695, 1.952), (3.646, -0.1695, 1.179), (3.646, -0.1695, 1.952), (3.646, 0.1695, 1.179), (3.646, 0.1695, 1.952), (5.054, -0.1695, 1.179), (5.054, -0.1695, 1.952), (5.054, 0.1695, 1.179), (5.054, 0.1695, 1.952), (2.19, -0.1695, 1.179), (2.19, -0.1695, 1.952), (2.19, 0.1695, 1.179), (2.19, 0.1695, 1.952), (3.598, -0.1695, 1.179), (3.598, -0.1695, 1.952), (3.598, 0.1695, 1.179), (3.598, 0.1695, 1.952), (0.7258, -0.1695, 1.179), (0.7258, -0.1695, 1.952), (0.7258, 0.1695, 1.179), (0.7258, 0.1695, 1.952), (2.135, -0.1695, 1.179), (2.135, -0.1695, 1.952), (2.135, 0.1695, 1.179), (2.135, 0.1695, 1.952), (-0.6951, -0.1695, 1.179), (-0.6951, -0.1695, 1.952), (-0.6951, 0.1695, 1.179), (-0.6951, 0.1695, 1.952), (0.7136, -0.1695, 1.179), (0.7136, -0.1695, 1.952), (0.7136, 0.1695, 1.179), (0.7136, 0.1695, 1.952), (7.196, -0.1695, 1.968), (7.196, -0.1695, 2.741), (7.196, 0.1695, 1.968), (7.196, 0.1695, 2.741), (8.605, -0.1695, 1.968), (8.605, -0.1695, 2.741), (8.605, 0.1695, 1.968), (8.605, 0.1695, 2.741), (5.74, -0.1695, 1.968), (5.74, -0.1695, 2.741), (5.74, 0.1695, 1.968), (5.74, 0.1695, 2.741), (7.149, -0.1695, 1.968), (7.149, -0.1695, 2.741), (7.149, 0.1695, 1.968), (7.149, 0.1695, 2.741), (4.299, -0.1695, 1.968), (4.299, -0.1695, 2.741), (4.299, 0.1695, 1.968), (4.299, 0.1695, 2.741), (5.708, -0.1695, 1.968), (5.708, -0.1695, 2.741), (5.708, 0.1695, 1.968), (5.708, 0.1695, 2.741), (2.858, -0.1695, 1.968), (2.858, -0.1695, 2.741), (2.858, 0.1695, 1.968), (2.858, 0.1695, 2.741), (4.267, -0.1695, 1.968), (4.267, -0.1695, 2.741), (4.267, 0.1695, 1.968), (4.267, 0.1695, 2.741), (1.407, -0.1695, 1.968), (1.407, -0.1695, 2.741), (1.407, 0.1695, 1.968), (1.407, 0.1695, 2.741), (2.816, -0.1695, 1.968), (2.816, -0.1695, 2.741), (2.816, 0.1695, 1.968), (2.816, 0.1695, 2.741), (-0.06679, -0.1695, 1.968), (-0.06679, -0.1695, 2.741), (-0.06679, 0.1695, 1.968), (-0.06679, 0.1695, 2.741), (1.342, -0.1695, 1.968), (1.342, -0.1695, 2.741), (1.342, 0.1695, 1.968), (1.342, 0.1695, 2.741), (-1.512, -0.1695, 1.968), (-1.512, -0.1695, 2.741), (-1.512, 0.1695, 1.968), (-1.512, 0.1695, 2.741), (-0.1037, -0.1695, 1.968), (-0.1037, -0.1695, 2.741), (-0.1037, 0.1695, 1.968), (-0.1037, 0.1695, 2.741)], [], [(0, 1, 3, 2), (2, 3, 7, 6), (6, 7, 5, 4), (4, 5, 1, 0), (2, 6, 4, 0), (7, 3, 1, 5), (8, 9, 11, 10), (10, 11, 15, 14), (14, 15, 13, 12), (12, 13, 9, 8), (10, 14, 12, 8), (15, 11, 9, 13), (16, 17, 19, 18), (18, 19, 23, 22), (22, 23, 21, 20), (20, 21, 17, 16), (18, 22, 20, 16), (23, 19, 17, 21), (24, 25, 27, 26), (26, 27, 31, 30), (30, 31, 29, 28), (28, 29, 25, 24), (26, 30, 28, 24), (31, 27, 25, 29), (32, 33, 35, 34), (34, 35, 39, 38), (38, 39, 37, 36), (36, 37, 33, 32), (34, 38, 36, 32), (39, 35, 33, 37), (40, 41, 43, 42), (42, 43, 47, 46), (46, 47, 45, 44), (44, 45, 41, 40), (42, 46, 44, 40), (47, 43, 41, 45), (48, 49, 51, 50), (50, 51, 55, 54), (54, 55, 53, 52), (52, 53, 49, 48), (50, 54, 52, 48), (55, 51, 49, 53), (56, 57, 59, 58), (58, 59, 63, 62), (62, 63, 61, 60), (60, 61, 57, 56), (58, 62, 60, 56), (63, 59, 57, 61), (64, 65, 67, 66), (66, 67, 71, 70), (70, 71, 69, 68), (68, 69, 65, 64), (66, 70, 68, 64), (71, 67, 65, 69), (72, 73, 75, 74), (74, 75, 79, 78), (78, 79, 77, 76), (76, 77, 73, 72), (74, 78, 76, 72), (79, 75, 73, 77), (80, 81, 83, 82), (82, 83, 87, 86), (86, 87, 85, 84), (84, 85, 81, 80), (82, 86, 84, 80), (87, 83, 81, 85), (88, 89, 91, 90), (90, 91, 95, 94), (94, 95, 93, 92), (92, 93, 89, 88), (90, 94, 92, 88), (95, 91, 89, 93), (96, 97, 99, 98), (98, 99, 103, 102), (102, 103, 101, 100), (100, 101, 97, 96), (98, 102, 100, 96), (103, 99, 97, 101), (104, 105, 107, 106), (106, 107, 111, 110), (110, 111, 109, 108), (108, 109, 105, 104), (106, 110, 108, 104), (111, 107, 105, 109), (112, 113, 115, 114), (114, 115, 119, 118), (118, 119, 117, 116), (116, 117, 113, 112), (114, 118, 116, 112), (119, 115, 113, 117), (120, 121, 123, 122), (122, 123, 127, 126), (126, 127, 125, 124), (124, 125, 121, 120), (122, 126, 124, 120), (127, 123, 121, 125), (128, 129, 131, 130), (130, 131, 135, 134), (134, 135, 133, 132), (132, 133, 129, 128), (130, 134, 132, 128), (135, 131, 129, 133), (136, 137, 139, 138), (138, 139, 143, 142), (142, 143, 141, 140), (140, 141, 137, 136), (138, 142, 140, 136), (143, 139, 137, 141), (144, 145, 147, 146), (146, 147, 151, 150), (150, 151, 149, 148), (148, 149, 145, 144), (146, 150, 148, 144), (151, 147, 145, 149), (152, 153, 155, 154), (154, 155, 159, 158), (158, 159, 157, 156), (156, 157, 153, 152), (154, 158, 156, 152), (159, 155, 153, 157), (160, 161, 163, 162), (162, 163, 167, 166), (166, 167, 165, 164), (164, 165, 161, 160), (162, 166, 164, 160), (167, 163, 161, 165), (168, 169, 171, 170), (170, 171, 175, 174), (174, 175, 173, 172), (172, 173, 169, 168), (170, 174, 172, 168), (175, 171, 169, 173), (176, 177, 179, 178), (178, 179, 183, 182), (182, 183, 181, 180), (180, 181, 177, 176), (178, 182, 180, 176), (183, 179, 177, 181), (184, 185, 187, 186), (186, 187, 191, 190), (190, 191, 189, 188), (188, 189, 185, 184), (186, 190, 188, 184), (191, 187, 185, 189), (192, 193, 195, 194), (194, 195, 199, 198), (198, 199, 197, 196), (196, 197, 193, 192), (194, 198, 196, 192), (199, 195, 193, 197), (200, 201, 203, 202), (202, 203, 207, 206), (206, 207, 205, 204), (204, 205, 201, 200), (202, 206, 204, 200), (207, 203, 201, 205), (208, 209, 211, 210), (210, 211, 215, 214), (214, 215, 213, 212), (212, 213, 209, 208), (210, 214, 212, 208), (215, 211, 209, 213), (216, 217, 219, 218), (218, 219, 223, 222), (222, 223, 221, 220), (220, 221, 217, 216), (218, 222, 220, 216), (223, 219, 217, 221), (224, 225, 227, 226), (226, 227, 231, 230), (230, 231, 229, 228), (228, 229, 225, 224), (226, 230, 228, 224), (231, 227, 225, 229), (232, 233, 235, 234), (234, 235, 239, 238), (238, 239, 237, 236), (236, 237, 233, 232), (234, 238, 236, 232), (239, 235, 233, 237), (240, 241, 243, 242), (242, 243, 247, 246), (246, 247, 245, 244), (244, 245, 241, 240), (242, 246, 244, 240), (247, 243, 241, 245), (248, 249, 251, 250), (250, 251, 255, 254), (254, 255, 253, 252), (252, 253, 249, 248), (250, 254, 252, 248), (255, 251, 249, 253)])
_uv = me_cube_124.uv_layers.new(name='UVMap')
_uv.uv.foreach_set('vector', [0.3797, 0.7621, 0.3797, 0.8093, 0.3325, 0.8093, 0.3325, 0.7621, 0.3325, 0.7621, 0.3325, 0.8093, 0.2852, 0.8093, 0.2852, 0.7621, 0.2852, 0.7621, 0.2852, 0.8093, 0.2379, 0.8093, 0.2379, 0.7621, 0.2379, 0.7621, 0.2379, 0.8093, 0.1907, 0.8093, 0.1907, 0.7621, 0.2852, 0.7148, 0.2852, 0.7621, 0.2379, 0.7621, 0.2379, 0.7148, 0.2852, 0.8093, 0.2852, 0.8566, 0.2379, 0.8566, 0.2379, 0.8093, 0.3797, 0.6192, 0.3797, 0.6665, 0.3325, 0.6665, 0.3325, 0.6192, 0.3325, 0.6192, 0.3325, 0.6665, 0.2852, 0.6665, 0.2852, 0.6192, 0.2852, 0.6192, 0.2852, 0.6665, 0.2379, 0.6665, 0.2379, 0.6192, 0.2379, 0.6192, 0.2379, 0.6665, 0.1907, 0.6665, 0.1907, 0.6192, 0.2852, 0.572, 0.2852, 0.6192, 0.2379, 0.6192, 0.2379, 0.572, 0.2852, 0.6665, 0.2852, 0.7138, 0.2379, 0.7138, 0.2379, 0.6665, 0.9501, 0.1907, 0.9501, 0.2379, 0.9028, 0.2379, 0.9028, 0.1907, 0.9028, 0.1907, 0.9028, 0.2379, 0.8556, 0.2379, 0.8556, 0.1907, 0.8556, 0.1907, 0.8556, 0.2379, 0.8083, 0.2379, 0.8083, 0.1907, 0.8083, 0.1907, 0.8083, 0.2379, 0.761, 0.2379, 0.761, 0.1907, 0.8556, 0.1434, 0.8556, 0.1907, 0.8083, 0.1907, 0.8083, 0.1434, 0.8556, 0.2379, 0.8556, 0.2852, 0.8083, 0.2852, 0.8083, 0.2379, 0.76, 0.6192, 0.76, 0.6665, 0.7127, 0.6665, 0.7127, 0.6192, 0.7127, 0.6192, 0.7127, 0.6665, 0.6654, 0.6665, 0.6654, 0.6192, 0.6654, 0.6192, 0.6654, 0.6665, 0.6182, 0.6665, 0.6182, 0.6192, 0.6182, 0.6192, 0.6182, 0.6665, 0.5709, 0.6665, 0.5709, 0.6192, 0.6654, 0.572, 0.6654, 0.6192, 0.6182, 0.6192, 0.6182, 0.572, 0.6654, 0.6665, 0.6654, 0.7138, 0.6182, 0.7138, 0.6182, 0.6665, 0.3797, 0.4764, 0.3797, 0.5236, 0.3325, 0.5236, 0.3325, 0.4764, 0.3325, 0.4764, 0.3325, 0.5236, 0.2852, 0.5236, 0.2852, 0.4764, 0.2852, 0.4764, 0.2852, 0.5236, 0.2379, 0.5236, 0.2379, 0.4764, 0.2379, 0.4764, 0.2379, 0.5236, 0.1907, 0.5236, 0.1907, 0.4764, 0.2852, 0.4291, 0.2852, 0.4764, 0.2379, 0.4764, 0.2379, 0.4291, 0.2852, 0.5236, 0.2852, 0.5709, 0.2379, 0.5709, 0.2379, 0.5236, 0.5699, 0.3335, 0.5699, 0.3808, 0.5226, 0.3808, 0.5226, 0.3335, 0.5226, 0.3335, 0.5226, 0.3808, 0.4753, 0.3808, 0.4753, 0.3335, 0.4753, 0.3335, 0.4753, 0.3808, 0.428, 0.3808, 0.428, 0.3335, 0.428, 0.3335, 0.428, 0.3808, 0.3808, 0.3808, 0.3808, 0.3335, 0.4753, 0.2862, 0.4753, 0.3335, 0.428, 0.3335, 0.428, 0.2862, 0.4753, 0.3808, 0.4753, 0.428, 0.428, 0.428, 0.428, 0.3808, 0.5699, 0.04779, 0.5699, 0.09506, 0.5226, 0.09506, 0.5226, 0.04779, 0.5226, 0.04779, 0.5226, 0.09506, 0.4753, 0.09506, 0.4753, 0.04779, 0.4753, 0.04779, 0.4753, 0.09506, 0.428, 0.09506, 0.428, 0.04779, 0.428, 0.04779, 0.428, 0.09506, 0.3808, 0.09506, 0.3808, 0.04779, 0.4753, 0.000524, 0.4753, 0.04779, 0.428, 0.04779, 0.428, 0.000524, 0.4753, 0.09506, 0.4753, 0.1423, 0.428, 0.1423, 0.428, 0.09506, 0.76, 0.04779, 0.76, 0.09506, 0.7127, 0.09506, 0.7127, 0.04779, 0.7127, 0.04779, 0.7127, 0.09506, 0.6654, 0.09506, 0.6654, 0.04779, 0.6654, 0.04779, 0.6654, 0.09506, 0.6182, 0.09506, 0.6182, 0.04779, 0.6182, 0.04779, 0.6182, 0.09506, 0.5709, 0.09506, 0.5709, 0.04779, 0.6654, 0.000524, 0.6654, 0.04779, 0.6182, 0.04779, 0.6182, 0.000524, 0.6654, 0.09506, 0.6654, 0.1423, 0.6182, 0.1423, 0.6182, 0.09506, 0.9501, 0.4764, 0.9501, 0.5236, 0.9028, 0.5236, 0.9028, 0.4764, 0.9028, 0.4764, 0.9028, 0.5236, 0.8556, 0.5236, 0.8556, 0.4764, 0.8556, 0.4764, 0.8556, 0.5236, 0.8083, 0.5236, 0.8083, 0.4764, 0.8083, 0.4764, 0.8083, 0.5236, 0.761, 0.5236, 0.761, 0.4764, 0.8556, 0.4291, 0.8556, 0.4764, 0.8083, 0.4764, 0.8083, 0.4291, 0.8556, 0.5236, 0.8556, 0.5709, 0.8083, 0.5709, 0.8083, 0.5236, 0.9501, 0.7621, 0.9501, 0.8093, 0.9028, 0.8093, 0.9028, 0.7621, 0.9028, 0.7621, 0.9028, 0.8093, 0.8556, 0.8093, 0.8556, 0.7621, 0.8556, 0.7621, 0.8556, 0.8093, 0.8083, 0.8093, 0.8083, 0.7621, 0.8083, 0.7621, 0.8083, 0.8093, 0.761, 0.8093, 0.761, 0.7621, 0.8556, 0.7148, 0.8556, 0.7621, 0.8083, 0.7621, 0.8083, 0.7148, 0.8556, 0.8093, 0.8556, 0.8566, 0.8083, 0.8566, 0.8083, 0.8093, 0.3797, 0.9049, 0.3797, 0.9522, 0.3325, 0.9522, 0.3325, 0.9049, 0.3325, 0.9049, 0.3325, 0.9522, 0.2852, 0.9522, 0.2852, 0.9049, 0.2852, 0.9049, 0.2852, 0.9522, 0.2379, 0.9522, 0.2379, 0.9049, 0.2379, 0.9049, 0.2379, 0.9522, 0.1907, 0.9522, 0.1907, 0.9049, 0.2852, 0.8577, 0.2852, 0.9049, 0.2379, 0.9049, 0.2379, 0.8577, 0.2852, 0.9522, 0.2852, 0.9995, 0.2379, 0.9995, 0.2379, 0.9522, 0.1896, 0.7621, 0.1896, 0.8093, 0.1423, 0.8093, 0.1423, 0.7621, 0.1423, 0.7621, 0.1423, 0.8093, 0.09506, 0.8093, 0.09506, 0.7621, 0.09506, 0.7621, 0.09506, 0.8093, 0.04779, 0.8093, 0.04779, 0.7621, 0.04779, 0.7621, 0.04779, 0.8093, 0.000524, 0.8093, 0.000524, 0.7621, 0.09506, 0.7148, 0.09506, 0.7621, 0.04779, 0.7621, 0.04779, 0.7148, 0.09506, 0.8093, 0.09506, 0.8566, 0.04779, 0.8566, 0.04779, 0.8093, 0.1896, 0.6192, 0.1896, 0.6665, 0.1423, 0.6665, 0.1423, 0.6192, 0.1423, 0.6192, 0.1423, 0.6665, 0.09506, 0.6665, 0.09506, 0.6192, 0.09506, 0.6192, 0.09506, 0.6665, 0.04779, 0.6665, 0.04779, 0.6192, 0.04779, 0.6192, 0.04779, 0.6665, 0.000524, 0.6665, 0.000524, 0.6192, 0.09506, 0.572, 0.09506, 0.6192, 0.04779, 0.6192, 0.04779, 0.572, 0.09506, 0.6665, 0.09506, 0.7138, 0.04779, 0.7138, 0.04779, 0.6665, 0.9501, 0.04779, 0.9501, 0.09506, 0.9028, 0.09506, 0.9028, 0.04779, 0.9028, 0.04779, 0.9028, 0.09506, 0.8556, 0.09506, 0.8556, 0.04779, 0.8556, 0.04779, 0.8556, 0.09506, 0.8083, 0.09506, 0.8083, 0.04779, 0.8083, 0.04779, 0.8083, 0.09506, 0.761, 0.09506, 0.761, 0.04779, 0.8556, 0.000524, 0.8556, 0.04779, 0.8083, 0.04779, 0.8083, 0.000524, 0.8556, 0.09506, 0.8556, 0.1423, 0.8083, 0.1423, 0.8083, 0.09506, 0.76, 0.4764, 0.76, 0.5236, 0.7127, 0.5236, 0.7127, 0.4764, 0.7127, 0.4764, 0.7127, 0.5236, 0.6654, 0.5236, 0.6654, 0.4764, 0.6654, 0.4764, 0.6654, 0.5236, 0.6182, 0.5236, 0.6182, 0.4764, 0.6182, 0.4764, 0.6182, 0.5236, 0.5709, 0.5236, 0.5709, 0.4764, 0.6654, 0.4291, 0.6654, 0.4764, 0.6182, 0.4764, 0.6182, 0.4291, 0.6654, 0.5236, 0.6654, 0.5709, 0.6182, 0.5709, 0.6182, 0.5236, 0.5699, 0.4764, 0.5699, 0.5236, 0.5226, 0.5236, 0.5226, 0.4764, 0.5226, 0.4764, 0.5226, 0.5236, 0.4753, 0.5236, 0.4753, 0.4764, 0.4753, 0.4764, 0.4753, 0.5236, 0.428, 0.5236, 0.428, 0.4764, 0.428, 0.4764, 0.428, 0.5236, 0.3808, 0.5236, 0.3808, 0.4764, 0.4753, 0.4291, 0.4753, 0.4764, 0.428, 0.4764, 0.428, 0.4291, 0.4753, 0.5236, 0.4753, 0.5709, 0.428, 0.5709, 0.428, 0.5236, 0.3797, 0.3335, 0.3797, 0.3808, 0.3325, 0.3808, 0.3325, 0.3335, 0.3325, 0.3335, 0.3325, 0.3808, 0.2852, 0.3808, 0.2852, 0.3335, 0.2852, 0.3335, 0.2852, 0.3808, 0.2379, 0.3808, 0.2379, 0.3335, 0.2379, 0.3335, 0.2379, 0.3808, 0.1907, 0.3808, 0.1907, 0.3335, 0.2852, 0.2862, 0.2852, 0.3335, 0.2379, 0.3335, 0.2379, 0.2862, 0.2852, 0.3808, 0.2852, 0.428, 0.2379, 0.428, 0.2379, 0.3808, 0.1896, 0.3335, 0.1896, 0.3808, 0.1423, 0.3808, 0.1423, 0.3335, 0.1423, 0.3335, 0.1423, 0.3808, 0.09506, 0.3808, 0.09506, 0.3335, 0.09506, 0.3335, 0.09506, 0.3808, 0.04779, 0.3808, 0.04779, 0.3335, 0.04779, 0.3335, 0.04779, 0.3808, 0.000524, 0.3808, 0.000524, 0.3335, 0.09506, 0.2862, 0.09506, 0.3335, 0.04779, 0.3335, 0.04779, 0.2862, 0.09506, 0.3808, 0.09506, 0.428, 0.04779, 0.428, 0.04779, 0.3808, 0.3797, 0.1907, 0.3797, 0.2379, 0.3325, 0.2379, 0.3325, 0.1907, 0.3325, 0.1907, 0.3325, 0.2379, 0.2852, 0.2379, 0.2852, 0.1907, 0.2852, 0.1907, 0.2852, 0.2379, 0.2379, 0.2379, 0.2379, 0.1907, 0.2379, 0.1907, 0.2379, 0.2379, 0.1907, 0.2379, 0.1907, 0.1907, 0.2852, 0.1434, 0.2852, 0.1907, 0.2379, 0.1907, 0.2379, 0.1434, 0.2852, 0.2379, 0.2852, 0.2852, 0.2379, 0.2852, 0.2379, 0.2379, 0.3797, 0.04779, 0.3797, 0.09506, 0.3325, 0.09506, 0.3325, 0.04779, 0.3325, 0.04779, 0.3325, 0.09506, 0.2852, 0.09506, 0.2852, 0.04779, 0.2852, 0.04779, 0.2852, 0.09506, 0.2379, 0.09506, 0.2379, 0.04779, 0.2379, 0.04779, 0.2379, 0.09506, 0.1907, 0.09506, 0.1907, 0.04779, 0.2852, 0.000524, 0.2852, 0.04779, 0.2379, 0.04779, 0.2379, 0.000524, 0.2852, 0.09506, 0.2852, 0.1423, 0.2379, 0.1423, 0.2379, 0.09506, 0.1896, 0.1907, 0.1896, 0.2379, 0.1423, 0.2379, 0.1423, 0.1907, 0.1423, 0.1907, 0.1423, 0.2379, 0.09506, 0.2379, 0.09506, 0.1907, 0.09506, 0.1907, 0.09506, 0.2379, 0.04779, 0.2379, 0.04779, 0.1907, 0.04779, 0.1907, 0.04779, 0.2379, 0.000524, 0.2379, 0.000524, 0.1907, 0.09506, 0.1434, 0.09506, 0.1907, 0.04779, 0.1907, 0.04779, 0.1434, 0.09506, 0.2379, 0.09506, 0.2852, 0.04779, 0.2852, 0.04779, 0.2379, 0.1896, 0.04779, 0.1896, 0.09506, 0.1423, 0.09506, 0.1423, 0.04779, 0.1423, 0.04779, 0.1423, 0.09506, 0.09506, 0.09506, 0.09506, 0.04779, 0.09506, 0.04779, 0.09506, 0.09506, 0.04779, 0.09506, 0.04779, 0.04779, 0.04779, 0.04779, 0.04779, 0.09506, 0.000524, 0.09506, 0.000524, 0.04779, 0.09506, 0.000524, 0.09506, 0.04779, 0.04779, 0.04779, 0.04779, 0.000524, 0.09506, 0.09506, 0.09506, 0.1423, 0.04779, 0.1423, 0.04779, 0.09506, 0.5699, 0.7621, 0.5699, 0.8093, 0.5226, 0.8093, 0.5226, 0.7621, 0.5226, 0.7621, 0.5226, 0.8093, 0.4753, 0.8093, 0.4753, 0.7621, 0.4753, 0.7621, 0.4753, 0.8093, 0.428, 0.8093, 0.428, 0.7621, 0.428, 0.7621, 0.428, 0.8093, 0.3808, 0.8093, 0.3808, 0.7621, 0.4753, 0.7148, 0.4753, 0.7621, 0.428, 0.7621, 0.428, 0.7148, 0.4753, 0.8093, 0.4753, 0.8566, 0.428, 0.8566, 0.428, 0.8093, 0.5699, 0.6192, 0.5699, 0.6665, 0.5226, 0.6665, 0.5226, 0.6192, 0.5226, 0.6192, 0.5226, 0.6665, 0.4753, 0.6665, 0.4753, 0.6192, 0.4753, 0.6192, 0.4753, 0.6665, 0.428, 0.6665, 0.428, 0.6192, 0.428, 0.6192, 0.428, 0.6665, 0.3808, 0.6665, 0.3808, 0.6192, 0.4753, 0.572, 0.4753, 0.6192, 0.428, 0.6192, 0.428, 0.572, 0.4753, 0.6665, 0.4753, 0.7138, 0.428, 0.7138, 0.428, 0.6665, 0.9501, 0.3335, 0.9501, 0.3808, 0.9028, 0.3808, 0.9028, 0.3335, 0.9028, 0.3335, 0.9028, 0.3808, 0.8556, 0.3808, 0.8556, 0.3335, 0.8556, 0.3335, 0.8556, 0.3808, 0.8083, 0.3808, 0.8083, 0.3335, 0.8083, 0.3335, 0.8083, 0.3808, 0.761, 0.3808, 0.761, 0.3335, 0.8556, 0.2862, 0.8556, 0.3335, 0.8083, 0.3335, 0.8083, 0.2862, 0.8556, 0.3808, 0.8556, 0.428, 0.8083, 0.428, 0.8083, 0.3808, 0.76, 0.3335, 0.76, 0.3808, 0.7127, 0.3808, 0.7127, 0.3335, 0.7127, 0.3335, 0.7127, 0.3808, 0.6654, 0.3808, 0.6654, 0.3335, 0.6654, 0.3335, 0.6654, 0.3808, 0.6182, 0.3808, 0.6182, 0.3335, 0.6182, 0.3335, 0.6182, 0.3808, 0.5709, 0.3808, 0.5709, 0.3335, 0.6654, 0.2862, 0.6654, 0.3335, 0.6182, 0.3335, 0.6182, 0.2862, 0.6654, 0.3808, 0.6654, 0.428, 0.6182, 0.428, 0.6182, 0.3808, 0.1896, 0.4764, 0.1896, 0.5236, 0.1423, 0.5236, 0.1423, 0.4764, 0.1423, 0.4764, 0.1423, 0.5236, 0.09506, 0.5236, 0.09506, 0.4764, 0.09506, 0.4764, 0.09506, 0.5236, 0.04779, 0.5236, 0.04779, 0.4764, 0.04779, 0.4764, 0.04779, 0.5236, 0.000524, 0.5236, 0.000524, 0.4764, 0.09506, 0.4291, 0.09506, 0.4764, 0.04779, 0.4764, 0.04779, 0.4291, 0.09506, 0.5236, 0.09506, 0.5709, 0.04779, 0.5709, 0.04779, 0.5236, 0.5699, 0.1907, 0.5699, 0.2379, 0.5226, 0.2379, 0.5226, 0.1907, 0.5226, 0.1907, 0.5226, 0.2379, 0.4753, 0.2379, 0.4753, 0.1907, 0.4753, 0.1907, 0.4753, 0.2379, 0.428, 0.2379, 0.428, 0.1907, 0.428, 0.1907, 0.428, 0.2379, 0.3808, 0.2379, 0.3808, 0.1907, 0.4753, 0.1434, 0.4753, 0.1907, 0.428, 0.1907, 0.428, 0.1434, 0.4753, 0.2379, 0.4753, 0.2852, 0.428, 0.2852, 0.428, 0.2379, 0.76, 0.7621, 0.76, 0.8093, 0.7127, 0.8093, 0.7127, 0.7621, 0.7127, 0.7621, 0.7127, 0.8093, 0.6654, 0.8093, 0.6654, 0.7621, 0.6654, 0.7621, 0.6654, 0.8093, 0.6182, 0.8093, 0.6182, 0.7621, 0.6182, 0.7621, 0.6182, 0.8093, 0.5709, 0.8093, 0.5709, 0.7621, 0.6654, 0.7148, 0.6654, 0.7621, 0.6182, 0.7621, 0.6182, 0.7148, 0.6654, 0.8093, 0.6654, 0.8566, 0.6182, 0.8566, 0.6182, 0.8093, 0.76, 0.1907, 0.76, 0.2379, 0.7127, 0.2379, 0.7127, 0.1907, 0.7127, 0.1907, 0.7127, 0.2379, 0.6654, 0.2379, 0.6654, 0.1907, 0.6654, 0.1907, 0.6654, 0.2379, 0.6182, 0.2379, 0.6182, 0.1907, 0.6182, 0.1907, 0.6182, 0.2379, 0.5709, 0.2379, 0.5709, 0.1907, 0.6654, 0.1434, 0.6654, 0.1907, 0.6182, 0.1907, 0.6182, 0.1434, 0.6654, 0.2379, 0.6654, 0.2852, 0.6182, 0.2852, 0.6182, 0.2379, 0.9501, 0.6192, 0.9501, 0.6665, 0.9028, 0.6665, 0.9028, 0.6192, 0.9028, 0.6192, 0.9028, 0.6665, 0.8556, 0.6665, 0.8556, 0.6192, 0.8556, 0.6192, 0.8556, 0.6665, 0.8083, 0.6665, 0.8083, 0.6192, 0.8083, 0.6192, 0.8083, 0.6665, 0.761, 0.6665, 0.761, 0.6192, 0.8556, 0.572, 0.8556, 0.6192, 0.8083, 0.6192, 0.8083, 0.572, 0.8556, 0.6665, 0.8556, 0.7138, 0.8083, 0.7138, 0.8083, 0.6665, 0.1896, 0.9049, 0.1896, 0.9522, 0.1423, 0.9522, 0.1423, 0.9049, 0.1423, 0.9049, 0.1423, 0.9522, 0.09506, 0.9522, 0.09506, 0.9049, 0.09506, 0.9049, 0.09506, 0.9522, 0.04779, 0.9522, 0.04779, 0.9049, 0.04779, 0.9049, 0.04779, 0.9522, 0.000524, 0.9522, 0.000524, 0.9049, 0.09506, 0.8577, 0.09506, 0.9049, 0.04779, 0.9049, 0.04779, 0.8577, 0.09506, 0.9522, 0.09506, 0.9995, 0.04779, 0.9995, 0.04779, 0.9522])
me_cube_124.use_remesh_fix_poles = True
me_cube_124.use_remesh_preserve_attributes = False
me_cube_124.use_mirror_vertex_groups = False
me_cube_124.update()

# ---- objects
ob_cube = bpy.data.objects.new('Cube', me_cube_001)
ob_cube_033 = bpy.data.objects.new('Cube.033', me_cube_034)
ob_cube_067 = bpy.data.objects.new('Cube.067', me_cube_124)

# ---- transforms, parenting, visibility, modifiers, constraints
ob_cube.location = (0.0, 0.0, 0.0)
ob_cube.lineart.crease_threshold = 0.0
ob_cube_033.location = (-9.356, 0.0, 0.8121)
ob_cube_033.lineart.crease_threshold = 0.0
ob_cube_067.location = (-8.658, 0.0, 0.02396)
ob_cube_067.lineart.crease_threshold = 0.0
_m = ob_cube_067.modifiers.new('Bevel', 'BEVEL')
_m.width = 0.03
_m.width_pct = 0.03
_m.segments = 3
_m.limit_method = 'NONE'

# ---- collection membership
col_collection.objects.link(ob_cube)
col_wall_low.objects.link(ob_cube_033)
col_wall_high.objects.link(ob_cube_067)
def _layer_coll(name, lc=None):
    lc = lc or bpy.context.view_layer.layer_collection
    for c in lc.children:
        if c.name == name: return c
        r = _layer_coll(name, c)
        if r: return r
_layer_coll('Wall_low').exclude = True

# ---- scene / render settings (as saved in the file)
scene.frame_start = 1; scene.frame_end = 250; scene.frame_set(1)
scene.render.engine = 'BLENDER_EEVEE_NEXT'
scene.cycles.use_denoising = False
scene.cycles.samples = 128
scene.cycles.sampling_pattern = 'TABULATED_SOBOL'
scene.cycles.use_adaptive_sampling = False
scene.cycles.use_light_tree = False
scene.view_settings.view_transform = 'Filmic'
bpy.context.view_layer.update()

# ---- added for rendering (the .blend has no active camera and no usable light): camera, sun
cam_auto = bpy.data.cameras.new('AutoCamera')
cam_auto.lens = 50.0
cam_auto.sensor_width = 36.0
cam_auto.clip_end = 1000.0
ob_auto_camera = bpy.data.objects.new('AutoCamera', cam_auto)
scene.collection.objects.link(ob_auto_camera)
ob_auto_camera.location = (21.1502, -24.5734, 17.1735)
ob_auto_camera.rotation_euler = (1.09748, -7.21219e-08, 0.694738)
scene.camera = ob_auto_camera
light_auto_sun = bpy.data.lights.new('AutoSun', 'SUN')
light_auto_sun.energy = 3.0
light_auto_sun.angle = 0.0523599
ob_auto_sun = bpy.data.objects.new('AutoSun', light_auto_sun)
scene.collection.objects.link(ob_auto_sun)
ob_auto_sun.rotation_euler = (0.872665, 0.174533, 0.523599)
bpy.context.view_layer.update()
